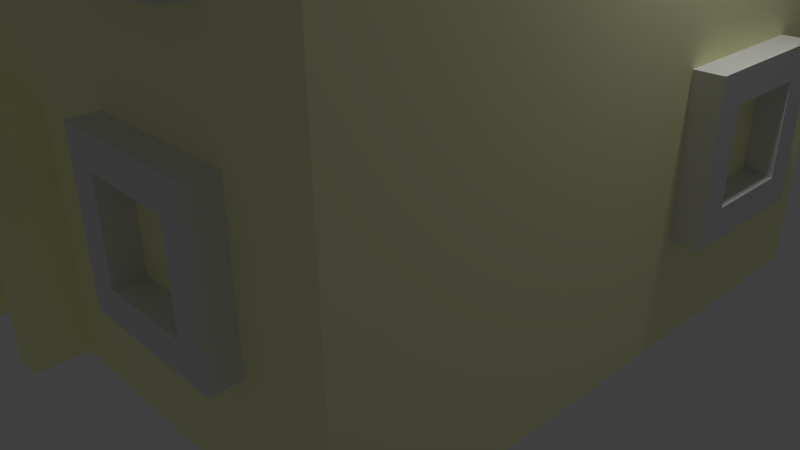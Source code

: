 # Source: Haus_A.blend  (saved by Blender 2.69.0; exported with 4.5.12 LTS)
import bpy
from mathutils import Matrix  # noqa: F401  (used for matrix-valued properties, if any)

bpy.ops.wm.read_factory_settings(use_empty=True)
scene = bpy.context.scene
scene.name = 'Scene'

# ---- collections
col_collection_1 = bpy.data.collections.new('Collection 1'); scene.collection.children.link(col_collection_1)

# ---- materials (node trees are filled in below, after node groups)
mat_material_001 = bpy.data.materials.new('Material.001')
mat_material_001.alpha_threshold = 0.0
mat_material_001.use_transparent_shadow = False
mat_material_001.diffuse_color = (0.2154, 0.08595, 0.03961, 1.0)
mat_material_001.roughness = 0.5
mat_material_001.line_color = (0.0, 0.0, 0.0, 1.0)
mat_material = bpy.data.materials.new('Material')
mat_material.alpha_threshold = 0.0
mat_material.use_transparent_shadow = False
mat_material.diffuse_color = (0.9992, 1.0, 0.5923, 1.0)
mat_material.roughness = 0.5
mat_material.line_color = (0.0, 0.0, 0.0, 1.0)
mat_material_002 = bpy.data.materials.new('Material.002')
mat_material_002.alpha_threshold = 0.0
mat_material_002.use_transparent_shadow = False
mat_material_002.diffuse_color = (0.2231, 0.2231, 0.2231, 1.0)
mat_material_002.roughness = 0.5
mat_material_002.line_color = (0.0, 0.0, 0.0, 1.0)

# ---- material node trees

# ---- world
world_world = bpy.data.worlds.new('World'); scene.world = world_world
world_world.color = (0.05088, 0.05088, 0.05088)
world_world.use_sun_shadow = False
world_world.sun_shadow_jitter_overblur = 0.0
world_world.cycles.sampling_method = 'MANUAL'
world_world.cycles.sample_map_resolution = 256

# ---- cameras
cam_camera = bpy.data.cameras.new('Camera')
cam_camera.clip_end = 100.0
cam_camera.lens = 35.0
cam_camera.sensor_width = 32.0
cam_camera.sensor_height = 18.0
cam_camera.ortho_scale = 7.314
cam_camera.dof.focus_distance = 0.0
cam_camera.dof.aperture_fstop = 128.0

# ---- lights
light_lamp = bpy.data.lights.new('Lamp', 'POINT')
light_lamp.transmission_factor = 0.0
light_lamp.cutoff_distance = 30.0
light_lamp.energy = 100.0
light_lamp.shadow_buffer_clip_start = 1.001
light_lamp.shadow_soft_size = 0.1
light_lamp.shadow_maximum_resolution = 0.006
light_lamp.use_absolute_resolution = True
light_lamp.cycles.use_multiple_importance_sampling = False

# ---- meshes
me_cube_003 = bpy.data.meshes.new('Cube.003')
me_cube_003.from_pydata([(1.0, 1.0, -1.0), (1.0, -1.0, -1.0), (-1.0, -1.0, -1.0), (-1.0, 1.0, -1.0), (1.0, 1.0, 1.0), (1.0, -1.0, 1.0), (-1.0, -1.0, 1.0), (-1.0, 1.0, 1.0)], [], [(0, 1, 2, 3), (4, 7, 6, 5), (0, 4, 5, 1), (1, 5, 6, 2), (2, 6, 7, 3), (4, 0, 3, 7)])
me_cube_003.materials.append(mat_material_001)
me_cube_003.use_remesh_preserve_volume = False
me_cube_003.use_remesh_preserve_attributes = False
me_cube_003.use_mirror_vertex_groups = False
me_cube_003.update()
me_cube_005 = bpy.data.meshes.new('Cube.005')
me_cube_005.from_pydata([(0.9068, -2.442, 4.719), (2.907, -2.442, 4.719), (0.9068, -2.442, 6.719), (2.907, -2.442, 6.719), (1.307, -2.442, 6.719), (1.707, -2.442, 6.719), (2.107, -2.442, 6.719), (2.507, -2.442, 6.719), (2.507, -2.442, 4.719), (2.107, -2.442, 4.719), (1.707, -2.442, 4.719), (1.307, -2.442, 4.719), (0.9068, -2.442, 6.319), (0.9068, -2.442, 5.919), (0.9068, -2.442, 5.519), (0.9068, -2.442, 5.119), (2.907, -2.442, 6.319), (2.907, -2.442, 5.919), (2.907, -2.442, 5.519), (2.907, -2.442, 5.119), (1.307, -2.442, 6.319), (1.307, -2.442, 5.919), (1.307, -2.442, 5.519), (1.307, -2.442, 5.119), (1.707, -2.442, 6.319), (1.707, -2.442, 5.119), (2.107, -2.442, 6.319), (2.107, -2.442, 5.119), (2.507, -2.442, 6.319), (2.507, -2.442, 5.919), (2.507, -2.442, 5.519), (2.507, -2.442, 5.119), (-0.9068, -2.442, 4.719), (-2.907, -2.442, 4.719), (-0.9068, -2.442, 6.719), (-2.907, -2.442, 6.719), (-1.307, -2.442, 6.719), (-1.707, -2.442, 6.719), (-2.107, -2.442, 6.719), (-2.507, -2.442, 6.719), (-2.507, -2.442, 4.719), (-2.107, -2.442, 4.719), (-1.707, -2.442, 4.719), (-1.307, -2.442, 4.719), (-0.9068, -2.442, 6.319), (-0.9068, -2.442, 5.919), (-0.9068, -2.442, 5.519), (-0.9068, -2.442, 5.119), (-2.907, -2.442, 6.319), (-2.907, -2.442, 5.919), (-2.907, -2.442, 5.519), (-2.907, -2.442, 5.119), (-1.307, -2.442, 6.319), (-1.307, -2.442, 5.919), (-1.307, -2.442, 5.519), (-1.307, -2.442, 5.119), (-1.707, -2.442, 6.319), (-1.707, -2.442, 5.119), (-2.107, -2.442, 6.319), (-2.107, -2.442, 5.119), (-2.507, -2.442, 6.319), (-2.507, -2.442, 5.919), (-2.507, -2.442, 5.519), (-2.507, -2.442, 5.119), (1.307, 2.442, 4.719), (2.907, 2.442, 5.519), (1.307, 2.442, 5.519), (-0.9068, 2.442, 4.719), (-2.907, 2.442, 4.719), (-0.9068, 2.442, 6.719), (-2.907, 2.442, 6.719), (-1.307, 2.442, 6.719), (-1.707, 2.442, 6.719), (-2.107, 2.442, 6.719), (-2.507, 2.442, 6.719), (-2.507, 2.442, 4.719), (-2.107, 2.442, 4.719), (-1.707, 2.442, 4.719), (-1.307, 2.442, 4.719), (-0.9068, 2.442, 6.319), (-0.9068, 2.442, 5.919), (-0.9068, 2.442, 5.519), (-0.9068, 2.442, 5.119), (-2.907, 2.442, 6.319), (-2.907, 2.442, 5.919), (-2.907, 2.442, 5.519), (-2.907, 2.442, 5.119), (-1.307, 2.442, 6.319), (-1.307, 2.442, 5.919), (-1.307, 2.442, 5.519), (-1.307, 2.442, 5.119), (-1.707, 2.442, 6.319), (-1.707, 2.442, 5.119), (-2.107, 2.442, 6.319), (-2.107, 2.442, 5.119), (-2.507, 2.442, 6.319), (-2.507, 2.442, 5.919), (-2.507, 2.442, 5.519), (-2.507, 2.442, 5.119), (0.9068, -2.442, 3.401), (2.507, -2.442, 3.401), (2.107, -2.442, 3.401), (1.707, -2.442, 3.401), (1.307, -2.442, 3.401), (0.9068, -2.442, 1.801), (0.9068, -2.442, 2.201), (0.9068, -2.442, 2.601), (0.9068, -2.442, 3.001), (1.307, -2.442, 1.801), (1.307, -2.442, 2.201), (1.307, -2.442, 2.601), (1.707, -2.442, 1.801), (1.707, -2.442, 3.001), (2.107, -2.442, 1.801), (2.107, -2.442, 3.001), (2.507, -2.442, 1.801), (2.507, -2.442, 2.201), (2.507, -2.442, 2.601), (2.507, -2.442, 3.001), (-2.507, -2.442, 1.401), (-0.9068, -2.442, 3.001), (-1.707, -2.442, 3.001), (-2.507, -2.442, 2.201), (2.507, 2.442, 1.401), (2.907, 2.442, 2.201), (1.307, 2.442, 3.001), (-0.9068, 4.442, 3.401), (-0.9068, 2.442, 3.401), (-2.907, 2.442, 3.401), (-2.907, 4.442, 3.401), (-0.9068, 4.442, 1.401), (-0.9068, 2.442, 1.401), (-2.907, 2.442, 1.401), (-2.907, 4.442, 1.401), (-1.307, 2.442, 1.401), (-1.707, 2.442, 1.401), (-2.107, 2.442, 1.401), (-2.507, 2.442, 1.401), (-2.507, 2.442, 3.401), (-2.107, 2.442, 3.401), (-1.707, 2.442, 3.401), (-1.307, 2.442, 3.401), (-2.507, 4.442, 1.401), (-2.107, 4.442, 1.401), (-1.707, 4.442, 1.401), (-1.307, 4.442, 1.401), (-1.307, 4.442, 3.401), (-1.707, 4.442, 3.401), (-2.107, 4.442, 3.401), (-2.507, 4.442, 3.401), (-0.9068, 4.442, 3.001), (-0.9068, 4.442, 2.601), (-0.9068, 4.442, 2.201), (-0.9068, 4.442, 1.801), (-0.9068, 2.442, 1.801), (-0.9068, 2.442, 2.201), (-0.9068, 2.442, 2.601), (-0.9068, 2.442, 3.001), (-2.907, 2.442, 1.801), (-2.907, 2.442, 2.201), (-2.907, 2.442, 2.601), (-2.907, 2.442, 3.001), (-2.907, 4.442, 1.801), (-2.907, 4.442, 2.201), (-2.907, 4.442, 2.601), (-2.907, 4.442, 3.001), (-1.307, 2.442, 1.801), (-1.307, 2.442, 2.201), (-1.307, 2.442, 2.601), (-1.307, 2.442, 3.001), (-1.707, 2.442, 1.801), (-1.707, 2.442, 3.001), (-2.107, 2.442, 1.801), (-2.107, 2.442, 3.001), (-2.507, 2.442, 1.801), (-2.507, 2.442, 2.201), (-2.507, 2.442, 2.601), (-2.507, 2.442, 3.001), (-2.507, 4.442, 1.801), (-2.507, 4.442, 2.201), (-2.507, 4.442, 2.601), (-2.507, 4.442, 3.001), (-2.107, 4.442, 1.801), (-2.107, 4.442, 3.001), (-1.707, 4.442, 1.801), (-1.707, 4.442, 3.001), (-1.307, 4.442, 1.801), (-1.307, 4.442, 2.201), (-1.307, 4.442, 2.601), (-1.307, 4.442, 3.001)], [(107, 99), (103, 99), (103, 102), (107, 106), (116, 115), (117, 116), (118, 117), (111, 108), (113, 111), (115, 113)], [(31, 19, 1, 8), (15, 23, 11, 0), (23, 25, 10, 11), (25, 27, 9, 10), (27, 31, 8, 9), (7, 3, 16, 28), (28, 16, 17, 29), (29, 17, 18, 30), (30, 18, 19, 31), (2, 4, 20, 12), (12, 20, 21, 13), (13, 21, 22, 14), (14, 22, 23, 15), (4, 5, 24, 20), (5, 6, 26, 24), (6, 7, 28, 26), (63, 40, 33, 51), (47, 32, 43, 55), (55, 43, 42, 57), (57, 42, 41, 59), (59, 41, 40, 63), (39, 60, 48, 35), (60, 61, 49, 48), (61, 62, 50, 49), (62, 63, 51, 50), (34, 44, 52, 36), (44, 45, 53, 52), (45, 46, 54, 53), (46, 47, 55, 54), (36, 52, 56, 37), (37, 56, 58, 38), (38, 58, 60, 39), (98, 86, 68, 75), (82, 90, 78, 67), (90, 92, 77, 78), (92, 94, 76, 77), (94, 98, 75, 76), (74, 70, 83, 95), (95, 83, 84, 96), (96, 84, 85, 97), (97, 85, 86, 98), (69, 71, 87, 79), (79, 87, 88, 80), (80, 88, 89, 81), (81, 89, 90, 82), (71, 72, 91, 87), (72, 73, 93, 91), (73, 74, 95, 93), (112, 102, 101, 114), (114, 101, 100, 118), (104, 105, 109, 108), (105, 106, 110, 109), (150, 126, 127, 157), (177, 138, 128, 161), (161, 128, 129, 165), (189, 146, 126, 150), (149, 129, 128, 138), (145, 130, 131, 134), (157, 127, 141, 169), (169, 141, 140, 171), (171, 140, 139, 173), (173, 139, 138, 177), (165, 129, 149, 181), (181, 149, 148, 183), (183, 148, 147, 185), (185, 147, 146, 189), (126, 146, 141, 127), (146, 147, 140, 141), (147, 148, 139, 140), (148, 149, 138, 139), (133, 142, 137, 132), (142, 143, 136, 137), (143, 144, 135, 136), (144, 145, 134, 135), (130, 153, 154, 131), (153, 152, 155, 154), (152, 151, 156, 155), (151, 150, 157, 156), (137, 174, 158, 132), (174, 175, 159, 158), (175, 176, 160, 159), (176, 177, 161, 160), (132, 158, 162, 133), (158, 159, 163, 162), (159, 160, 164, 163), (160, 161, 165, 164), (145, 186, 153, 130), (186, 187, 152, 153), (187, 188, 151, 152), (188, 189, 150, 151), (131, 154, 166, 134), (154, 155, 167, 166), (155, 156, 168, 167), (156, 157, 169, 168), (134, 166, 170, 135), (135, 170, 172, 136), (136, 172, 174, 137), (133, 162, 178, 142), (162, 163, 179, 178), (163, 164, 180, 179), (164, 165, 181, 180), (142, 178, 182, 143), (143, 182, 184, 144), (144, 184, 186, 145), (174, 178, 179, 180, 181, 177, 176, 175), (170, 166, 186, 184, 182, 178, 174, 172), (166, 167, 168, 169, 189, 188, 187, 186), (171, 173, 177, 181, 183, 185, 189, 169)])
me_cube_005.use_remesh_preserve_volume = False
me_cube_005.use_remesh_preserve_attributes = False
me_cube_005.use_mirror_vertex_groups = False
me_cube_005.update()
me_cube_002 = bpy.data.meshes.new('Cube.002')
me_cube_002.from_pydata([(1.0, 1.0, -1.0), (1.0, -1.0, -1.0), (-1.0, -1.0, -1.0), (-1.0, 1.0, -1.0), (1.0, 1.0, 1.0), (1.0, -1.0, 1.0), (-1.0, -1.0, 1.0), (-1.0, 1.0, 1.0), (0.6, 1.0, -1.0), (-0.6, 1.0, -1.0), (0.6, -1.0, -1.0), (-0.6, -1.0, -1.0), (0.6, 1.0, 1.0), (0.2, 1.0, 1.0), (-0.2, 1.0, 1.0), (-0.6, 1.0, 1.0), (0.6, -1.0, 1.0), (0.2, -1.0, 1.0), (-0.2, -1.0, 1.0), (-0.6, -1.0, 1.0), (1.0, 1.0, 0.7852), (1.0, -1.0, 0.7852), (-1.0, -1.0, 0.7852), (-1.0, 1.0, 0.7852), (0.6, -1.0, 0.7852), (0.2, -1.0, 0.7852), (-0.2, -1.0, 0.7852), (-0.6, -1.0, 0.7852), (0.6, 1.0, 0.7852), (0.2, 1.0, 0.7852), (-0.2, 1.0, 0.7852), (-0.6, 1.0, 0.7852)], [], [(9, 11, 2, 3), (15, 7, 6, 19), (20, 4, 5, 21), (27, 19, 6, 22), (22, 6, 7, 23), (31, 9, 3, 23), (0, 1, 10, 8), (28, 24, 25, 26, 27, 31, 30, 29), (8, 10, 24, 28), (31, 27, 11, 9), (4, 12, 16, 5), (12, 13, 17, 16), (13, 14, 18, 17), (14, 15, 19, 18), (21, 5, 16, 24), (24, 16, 17, 25), (25, 17, 18, 26), (26, 18, 19, 27), (20, 0, 8, 28), (0, 20, 21, 1), (11, 27, 22, 2), (2, 22, 23, 3), (15, 31, 23, 7), (1, 21, 24, 10), (4, 20, 28, 12), (12, 28, 29, 13), (13, 29, 30, 14), (14, 30, 31, 15)])
me_cube_002.materials.append(mat_material)
me_cube_002.use_remesh_preserve_volume = False
me_cube_002.use_remesh_preserve_attributes = False
me_cube_002.use_mirror_vertex_groups = False
me_cube_002.update()
me_cube_001 = bpy.data.meshes.new('Cube.001')
me_cube_001.from_pydata([(1.0, 1.0, -1.0), (1.0, -1.0, -1.0), (-1.0, -1.0, -1.0), (-1.0, 1.0, -1.0), (1.0, 1.0, 1.0), (1.0, -1.0, 1.0), (-1.0, -1.0, 1.0), (-1.0, 1.0, 1.0)], [], [(0, 1, 2, 3), (4, 7, 6, 5), (0, 4, 5, 1), (1, 5, 6, 2), (2, 6, 7, 3), (4, 0, 3, 7)])
me_cube_001.materials.append(mat_material_002)
me_cube_001.use_remesh_preserve_volume = False
me_cube_001.use_remesh_preserve_attributes = False
me_cube_001.use_mirror_vertex_groups = False
me_cube_001.update()
me_cube = bpy.data.meshes.new('Cube')
me_cube.from_pydata([(1.0, 1.0, -1.0), (1.0, -1.0, -1.0), (-1.0, -1.0, -1.0), (-1.0, 1.0, -1.0), (1.0, 1.0, 1.0), (1.0, -1.0, 1.0), (-1.0, -1.0, 1.0), (-1.0, 1.0, 1.0), (0.8182, 1.0, -1.0), (0.6364, 1.0, -1.0), (0.4545, 1.0, -1.0), (0.2727, 1.0, -1.0), (0.09091, 1.0, -1.0), (-0.09091, 1.0, -1.0), (-0.2727, 1.0, -1.0), (-0.4545, 1.0, -1.0), (-0.6364, 1.0, -1.0), (-0.8182, 1.0, -1.0), (0.8182, -1.0, -1.0), (0.6364, -1.0, -1.0), (0.4545, -1.0, -1.0), (0.2727, -1.0, -1.0), (0.09091, -1.0, -1.0), (-0.09091, -1.0, -1.0), (-0.2727, -1.0, -1.0), (-0.4545, -1.0, -1.0), (-0.6364, -1.0, -1.0), (-0.8182, -1.0, -1.0), (0.8182, 1.0, 1.0), (0.6364, 1.0, 1.0), (0.4545, 1.0, 1.0), (0.2727, 1.0, 1.0), (0.09091, 1.0, 1.0), (-0.09091, 1.0, 1.0), (-0.2727, 1.0, 1.0), (-0.4545, 1.0, 1.0), (-0.6364, 1.0, 1.0), (-0.8182, 1.0, 1.0), (0.8182, -1.0, 1.0), (0.6364, -1.0, 1.0), (0.4545, -1.0, 1.0), (0.2727, -1.0, 1.0), (0.09091, -1.0, 1.0), (-0.09091, -1.0, 1.0), (-0.2727, -1.0, 1.0), (-0.4545, -1.0, 1.0), (-0.6364, -1.0, 1.0), (-0.8182, -1.0, 1.0), (1.0, 0.8182, -1.0), (1.0, 0.6364, -1.0), (1.0, 0.4545, -1.0), (1.0, 0.2727, -1.0), (1.0, 0.09091, -1.0), (1.0, -0.09091, -1.0), (1.0, -0.2727, -1.0), (1.0, -0.4545, -1.0), (1.0, -0.6364, -1.0), (1.0, -0.8182, -1.0), (-1.0, -0.8182, -1.0), (-1.0, -0.6364, -1.0), (-1.0, -0.4545, -1.0), (-1.0, -0.2727, -1.0), (-1.0, -0.09091, -1.0), (-1.0, 0.09091, -1.0), (-1.0, 0.2727, -1.0), (-1.0, 0.4545, -1.0), (-1.0, 0.6364, -1.0), (-1.0, 0.8182, -1.0), (1.0, 0.8182, 1.0), (1.0, 0.6364, 1.0), (1.0, 0.4545, 1.0), (1.0, 0.2727, 1.0), (1.0, 0.09091, 1.0), (1.0, -0.09091, 1.0), (1.0, -0.2727, 1.0), (1.0, -0.4545, 1.0), (1.0, -0.6364, 1.0), (1.0, -0.8182, 1.0), (-1.0, -0.8182, 1.0), (-1.0, -0.6364, 1.0), (-1.0, -0.4545, 1.0), (-1.0, -0.2727, 1.0), (-1.0, -0.09091, 1.0), (-1.0, 0.09091, 1.0), (-1.0, 0.2727, 1.0), (-1.0, 0.4545, 1.0), (-1.0, 0.6364, 1.0), (-1.0, 0.8182, 1.0), (0.8182, -0.8182, -1.0), (0.8182, -0.6364, -1.0), (0.8182, -0.4545, -1.0), (0.8182, -0.2727, -1.0), (0.8182, -0.09091, -1.0), (0.8182, 0.09091, -1.0), (0.8182, 0.2727, -1.0), (0.8182, 0.4545, -1.0), (0.8182, 0.6364, -1.0), (0.8182, 0.8182, -1.0), (0.6364, -0.8182, -1.0), (0.6364, -0.6364, -1.0), (0.6364, -0.4545, -1.0), (0.6364, -0.2727, -1.0), (0.6364, -0.09091, -1.0), (0.6364, 0.09091, -1.0), (0.6364, 0.2727, -1.0), (0.6364, 0.4545, -1.0), (0.6364, 0.6364, -1.0), (0.6364, 0.8182, -1.0), (0.4545, -0.8182, -1.0), (0.4545, -0.6364, -1.0), (0.4545, -0.4545, -1.0), (0.4545, -0.2727, -1.0), (0.4545, -0.09091, -1.0), (0.4545, 0.09091, -1.0), (0.4545, 0.2727, -1.0), (0.4545, 0.4545, -1.0), (0.4545, 0.6364, -1.0), (0.4545, 0.8182, -1.0), (0.2727, -0.8182, -1.0), (0.2727, -0.6364, -1.0), (0.2727, -0.4545, -1.0), (0.2727, -0.2727, -1.0), (0.2727, -0.09091, -1.0), (0.2727, 0.09091, -1.0), (0.2727, 0.2727, -1.0), (0.2727, 0.4545, -1.0), (0.2727, 0.6364, -1.0), (0.2727, 0.8182, -1.0), (0.09091, -0.8182, -1.0), (0.09091, -0.6364, -1.0), (0.09091, -0.4545, -1.0), (0.09091, -0.2727, -1.0), (0.09091, -0.09091, -1.0), (0.09091, 0.09091, -1.0), (0.09091, 0.2727, -1.0), (0.09091, 0.4545, -1.0), (0.09091, 0.6364, -1.0), (0.09091, 0.8182, -1.0), (-0.09091, -0.8182, -1.0), (-0.09091, -0.6364, -1.0), (-0.09091, -0.4545, -1.0), (-0.09091, -0.2727, -1.0), (-0.09091, -0.09091, -1.0), (-0.09091, 0.09091, -1.0), (-0.09091, 0.2727, -1.0), (-0.09091, 0.4545, -1.0), (-0.09091, 0.6364, -1.0), (-0.09091, 0.8182, -1.0), (-0.2727, -0.8182, -1.0), (-0.2727, -0.6364, -1.0), (-0.2727, -0.4545, -1.0), (-0.2727, -0.2727, -1.0), (-0.2727, -0.09091, -1.0), (-0.2727, 0.09091, -1.0), (-0.2727, 0.2727, -1.0), (-0.2727, 0.4545, -1.0), (-0.2727, 0.6364, -1.0), (-0.2727, 0.8182, -1.0), (-0.4545, -0.8182, -1.0), (-0.4545, -0.6364, -1.0), (-0.4545, -0.4545, -1.0), (-0.4545, -0.2727, -1.0), (-0.4545, -0.09091, -1.0), (-0.4545, 0.09091, -1.0), (-0.4545, 0.2727, -1.0), (-0.4545, 0.4545, -1.0), (-0.4545, 0.6364, -1.0), (-0.4545, 0.8182, -1.0), (-0.6364, -0.8182, -1.0), (-0.6364, -0.6364, -1.0), (-0.6364, -0.4545, -1.0), (-0.6364, -0.2727, -1.0), (-0.6364, -0.09091, -1.0), (-0.6364, 0.09091, -1.0), (-0.6364, 0.2727, -1.0), (-0.6364, 0.4545, -1.0), (-0.6364, 0.6364, -1.0), (-0.6364, 0.8182, -1.0), (-0.8182, -0.8182, -1.0), (-0.8182, -0.6364, -1.0), (-0.8182, -0.4545, -1.0), (-0.8182, -0.2727, -1.0), (-0.8182, -0.09091, -1.0), (-0.8182, 0.09091, -1.0), (-0.8182, 0.2727, -1.0), (-0.8182, 0.4545, -1.0), (-0.8182, 0.6364, -1.0), (-0.8182, 0.8182, -1.0), (0.8182, 0.8182, 1.0), (0.8182, 0.6364, 1.0), (0.8182, 0.4545, 1.0), (0.8182, 0.2727, 1.0), (0.8182, 0.09091, 1.0), (0.8182, -0.09091, 1.0), (0.8182, -0.2727, 1.0), (0.8182, -0.4545, 1.0), (0.8182, -0.6364, 1.0), (0.8182, -0.8182, 1.0), (0.6364, 0.8182, 1.0), (0.6364, -0.8182, 1.0), (0.4545, 0.8182, 1.0), (0.4545, -0.8182, 1.0), (0.2727, 0.8182, 1.0), (0.2727, -0.8182, 1.0), (0.09091, 0.8182, 1.0), (0.09091, -0.8182, 1.0), (-0.09091, 0.8182, 1.0), (-0.09091, -0.8182, 1.0), (-0.2727, 0.8182, 1.0), (-0.2727, -0.8182, 1.0), (-0.4545, 0.8182, 1.0), (-0.4545, -0.8182, 1.0), (-0.6364, 0.8182, 1.0), (-0.6364, -0.8182, 1.0), (-0.8182, 0.8182, 1.0), (-0.8182, 0.6364, 1.0), (-0.8182, 0.4545, 1.0), (-0.8182, 0.2727, 1.0), (-0.8182, 0.09091, 1.0), (-0.8182, -0.09091, 1.0), (-0.8182, -0.2727, 1.0), (-0.8182, -0.4545, 1.0), (-0.8182, -0.6364, 1.0), (-0.8182, -0.8182, 1.0), (0.8182, 0.8182, 0.9015), (0.8182, 0.6364, 0.9015), (0.8182, 0.4545, 0.9015), (0.8182, 0.2727, 0.9015), (0.8182, 0.09091, 0.9015), (0.8182, -0.09091, 0.9015), (0.8182, -0.2727, 0.9015), (0.8182, -0.4545, 0.9015), (0.8182, -0.6364, 0.9015), (0.8182, -0.8182, 0.9015), (0.6364, 0.8182, 0.9015), (0.6364, -0.8182, 0.9015), (0.4545, 0.8182, 0.9015), (0.4545, -0.8182, 0.9015), (0.2727, 0.8182, 0.9015), (0.2727, -0.8182, 0.9015), (0.09091, 0.8182, 0.9015), (0.09091, -0.8182, 0.9015), (-0.09091, 0.8182, 0.9015), (-0.09091, -0.8182, 0.9015), (-0.2727, 0.8182, 0.9015), (-0.2727, -0.8182, 0.9015), (-0.4545, 0.8182, 0.9015), (-0.4545, -0.8182, 0.9015), (-0.6364, 0.8182, 0.9015), (-0.6364, -0.8182, 0.9015), (-0.8182, 0.8182, 0.9015), (-0.8182, 0.6364, 0.9015), (-0.8182, 0.4545, 0.9015), (-0.8182, 0.2727, 0.9015), (-0.8182, 0.09091, 0.9015), (-0.8182, -0.09091, 0.9015), (-0.8182, -0.2727, 0.9015), (-0.8182, -0.4545, 0.9015), (-0.8182, -0.6364, 0.9015), (-0.8182, -0.8182, 0.9015)], [], [(178, 27, 2, 58), (223, 78, 6, 47), (57, 77, 5, 1), (27, 47, 6, 2), (67, 87, 7, 3), (37, 17, 3, 7), (57, 1, 18, 88), (88, 18, 19, 98), (98, 19, 20, 108), (108, 20, 21, 118), (118, 21, 22, 128), (128, 22, 23, 138), (138, 23, 24, 148), (148, 24, 25, 158), (158, 25, 26, 168), (168, 26, 27, 178), (77, 197, 38, 5), (197, 199, 39, 38), (199, 201, 40, 39), (201, 203, 41, 40), (203, 205, 42, 41), (205, 207, 43, 42), (207, 209, 44, 43), (209, 211, 45, 44), (211, 213, 46, 45), (213, 223, 47, 46), (1, 5, 38, 18), (18, 38, 39, 19), (19, 39, 40, 20), (20, 40, 41, 21), (21, 41, 42, 22), (22, 42, 43, 23), (23, 43, 44, 24), (24, 44, 45, 25), (25, 45, 46, 26), (26, 46, 47, 27), (4, 0, 8, 28), (28, 8, 9, 29), (29, 9, 10, 30), (30, 10, 11, 31), (31, 11, 12, 32), (32, 12, 13, 33), (33, 13, 14, 34), (34, 14, 15, 35), (35, 15, 16, 36), (36, 16, 17, 37), (17, 187, 67, 3), (187, 186, 66, 67), (186, 185, 65, 66), (185, 184, 64, 65), (184, 183, 63, 64), (183, 182, 62, 63), (182, 181, 61, 62), (181, 180, 60, 61), (180, 179, 59, 60), (179, 178, 58, 59), (37, 7, 87, 214), (214, 87, 86, 215), (215, 86, 85, 216), (216, 85, 84, 217), (217, 84, 83, 218), (218, 83, 82, 219), (219, 82, 81, 220), (220, 81, 80, 221), (221, 80, 79, 222), (222, 79, 78, 223), (0, 4, 68, 48), (48, 68, 69, 49), (49, 69, 70, 50), (50, 70, 71, 51), (51, 71, 72, 52), (52, 72, 73, 53), (53, 73, 74, 54), (54, 74, 75, 55), (55, 75, 76, 56), (56, 76, 77, 57), (2, 6, 78, 58), (58, 78, 79, 59), (59, 79, 80, 60), (60, 80, 81, 61), (61, 81, 82, 62), (62, 82, 83, 63), (63, 83, 84, 64), (64, 84, 85, 65), (65, 85, 86, 66), (66, 86, 87, 67), (0, 48, 97, 8), (48, 49, 96, 97), (49, 50, 95, 96), (50, 51, 94, 95), (51, 52, 93, 94), (52, 53, 92, 93), (53, 54, 91, 92), (54, 55, 90, 91), (55, 56, 89, 90), (56, 57, 88, 89), (8, 97, 107, 9), (97, 96, 106, 107), (96, 95, 105, 106), (95, 94, 104, 105), (94, 93, 103, 104), (93, 92, 102, 103), (92, 91, 101, 102), (91, 90, 100, 101), (90, 89, 99, 100), (89, 88, 98, 99), (9, 107, 117, 10), (107, 106, 116, 117), (106, 105, 115, 116), (105, 104, 114, 115), (104, 103, 113, 114), (103, 102, 112, 113), (102, 101, 111, 112), (101, 100, 110, 111), (100, 99, 109, 110), (99, 98, 108, 109), (10, 117, 127, 11), (117, 116, 126, 127), (116, 115, 125, 126), (115, 114, 124, 125), (114, 113, 123, 124), (113, 112, 122, 123), (112, 111, 121, 122), (111, 110, 120, 121), (110, 109, 119, 120), (109, 108, 118, 119), (11, 127, 137, 12), (127, 126, 136, 137), (126, 125, 135, 136), (125, 124, 134, 135), (124, 123, 133, 134), (123, 122, 132, 133), (122, 121, 131, 132), (121, 120, 130, 131), (120, 119, 129, 130), (119, 118, 128, 129), (12, 137, 147, 13), (137, 136, 146, 147), (136, 135, 145, 146), (135, 134, 144, 145), (134, 133, 143, 144), (133, 132, 142, 143), (132, 131, 141, 142), (131, 130, 140, 141), (130, 129, 139, 140), (129, 128, 138, 139), (13, 147, 157, 14), (147, 146, 156, 157), (146, 145, 155, 156), (145, 144, 154, 155), (144, 143, 153, 154), (143, 142, 152, 153), (142, 141, 151, 152), (141, 140, 150, 151), (140, 139, 149, 150), (139, 138, 148, 149), (14, 157, 167, 15), (157, 156, 166, 167), (156, 155, 165, 166), (155, 154, 164, 165), (154, 153, 163, 164), (153, 152, 162, 163), (152, 151, 161, 162), (151, 150, 160, 161), (150, 149, 159, 160), (149, 148, 158, 159), (15, 167, 177, 16), (167, 166, 176, 177), (166, 165, 175, 176), (165, 164, 174, 175), (164, 163, 173, 174), (163, 162, 172, 173), (162, 161, 171, 172), (161, 160, 170, 171), (160, 159, 169, 170), (159, 158, 168, 169), (16, 177, 187, 17), (177, 176, 186, 187), (176, 175, 185, 186), (175, 174, 184, 185), (174, 173, 183, 184), (173, 172, 182, 183), (172, 171, 181, 182), (171, 170, 180, 181), (170, 169, 179, 180), (169, 168, 178, 179), (4, 28, 188, 68), (68, 188, 189, 69), (69, 189, 190, 70), (70, 190, 191, 71), (71, 191, 192, 72), (72, 192, 193, 73), (73, 193, 194, 74), (74, 194, 195, 75), (75, 195, 196, 76), (76, 196, 197, 77), (28, 29, 198, 188), (29, 30, 200, 198), (30, 31, 202, 200), (31, 32, 204, 202), (32, 33, 206, 204), (33, 34, 208, 206), (34, 35, 210, 208), (35, 36, 212, 210), (36, 37, 214, 212), (201, 199, 235, 237), (224, 234, 236, 238, 240, 242, 244, 246, 248, 250, 251, 252, 253, 254, 255, 256, 257, 258, 259, 249, 247, 245, 243, 241, 239, 237, 235, 233, 232, 231, 230, 229, 228, 227, 226, 225), (189, 188, 224, 225), (206, 208, 244, 242), (223, 213, 249, 259), (220, 221, 257, 256), (188, 198, 234, 224), (196, 195, 231, 232), (205, 203, 239, 241), (193, 192, 228, 229), (210, 212, 248, 246), (217, 218, 254, 253), (200, 202, 238, 236), (190, 189, 225, 226), (209, 207, 243, 245), (214, 215, 251, 250), (199, 197, 233, 235), (197, 196, 232, 233), (221, 222, 258, 257), (204, 206, 242, 240), (218, 219, 255, 254), (194, 193, 229, 230), (213, 211, 247, 249), (203, 201, 237, 239), (191, 190, 226, 227), (208, 210, 246, 244), (215, 216, 252, 251), (222, 223, 259, 258), (198, 200, 236, 234), (207, 205, 241, 243), (212, 214, 250, 248), (195, 194, 230, 231), (219, 220, 256, 255), (202, 204, 240, 238), (216, 217, 253, 252), (192, 191, 227, 228), (211, 209, 245, 247)])
me_cube.materials.append(mat_material)
me_cube.use_remesh_preserve_volume = False
me_cube.use_remesh_preserve_attributes = False
me_cube.use_mirror_vertex_groups = False
me_cube.update()
me_cube_004 = bpy.data.meshes.new('Cube.004')
me_cube_004.from_pydata([(0.9068, -4.442, 4.719), (0.9068, -2.442, 4.719), (2.907, -2.442, 4.719), (2.907, -4.442, 4.719), (0.9068, -4.442, 6.719), (0.9068, -2.442, 6.719), (2.907, -2.442, 6.719), (2.907, -4.442, 6.719), (1.307, -2.442, 6.719), (1.707, -2.442, 6.719), (2.107, -2.442, 6.719), (2.507, -2.442, 6.719), (2.507, -2.442, 4.719), (2.107, -2.442, 4.719), (1.707, -2.442, 4.719), (1.307, -2.442, 4.719), (2.507, -4.442, 6.719), (2.107, -4.442, 6.719), (1.707, -4.442, 6.719), (1.307, -4.442, 6.719), (1.307, -4.442, 4.719), (1.707, -4.442, 4.719), (2.107, -4.442, 4.719), (2.507, -4.442, 4.719), (0.9068, -4.442, 5.119), (0.9068, -4.442, 5.519), (0.9068, -4.442, 5.919), (0.9068, -4.442, 6.319), (0.9068, -2.442, 6.319), (0.9068, -2.442, 5.919), (0.9068, -2.442, 5.519), (0.9068, -2.442, 5.119), (2.907, -2.442, 6.319), (2.907, -2.442, 5.919), (2.907, -2.442, 5.519), (2.907, -2.442, 5.119), (2.907, -4.442, 6.319), (2.907, -4.442, 5.919), (2.907, -4.442, 5.519), (2.907, -4.442, 5.119), (1.307, -2.442, 6.319), (1.307, -2.442, 5.919), (1.307, -2.442, 5.519), (1.307, -2.442, 5.119), (1.707, -2.442, 6.319), (1.707, -2.442, 5.119), (2.107, -2.442, 6.319), (2.107, -2.442, 5.119), (2.507, -2.442, 6.319), (2.507, -2.442, 5.919), (2.507, -2.442, 5.519), (2.507, -2.442, 5.119), (2.507, -4.442, 6.319), (2.507, -4.442, 5.919), (2.507, -4.442, 5.519), (2.507, -4.442, 5.119), (2.107, -4.442, 6.319), (2.107, -4.442, 5.119), (1.707, -4.442, 6.319), (1.707, -4.442, 5.119), (1.307, -4.442, 6.319), (1.307, -4.442, 5.919), (1.307, -4.442, 5.519), (1.307, -4.442, 5.119), (-0.9068, -4.442, 4.719), (-0.9068, -2.442, 4.719), (-2.907, -2.442, 4.719), (-2.907, -4.442, 4.719), (-0.9068, -4.442, 6.719), (-0.9068, -2.442, 6.719), (-2.907, -2.442, 6.719), (-2.907, -4.442, 6.719), (-1.307, -2.442, 6.719), (-1.707, -2.442, 6.719), (-2.107, -2.442, 6.719), (-2.507, -2.442, 6.719), (-2.507, -2.442, 4.719), (-2.107, -2.442, 4.719), (-1.707, -2.442, 4.719), (-1.307, -2.442, 4.719), (-2.507, -4.442, 6.719), (-2.107, -4.442, 6.719), (-1.707, -4.442, 6.719), (-1.307, -4.442, 6.719), (-1.307, -4.442, 4.719), (-1.707, -4.442, 4.719), (-2.107, -4.442, 4.719), (-2.507, -4.442, 4.719), (-0.9068, -4.442, 5.119), (-0.9068, -4.442, 5.519), (-0.9068, -4.442, 5.919), (-0.9068, -4.442, 6.319), (-0.9068, -2.442, 6.319), (-0.9068, -2.442, 5.919), (-0.9068, -2.442, 5.519), (-0.9068, -2.442, 5.119), (-2.907, -2.442, 6.319), (-2.907, -2.442, 5.919), (-2.907, -2.442, 5.519), (-2.907, -2.442, 5.119), (-2.907, -4.442, 6.319), (-2.907, -4.442, 5.919), (-2.907, -4.442, 5.519), (-2.907, -4.442, 5.119), (-1.307, -2.442, 6.319), (-1.307, -2.442, 5.919), (-1.307, -2.442, 5.519), (-1.307, -2.442, 5.119), (-1.707, -2.442, 6.319), (-1.707, -2.442, 5.119), (-2.107, -2.442, 6.319), (-2.107, -2.442, 5.119), (-2.507, -2.442, 6.319), (-2.507, -2.442, 5.919), (-2.507, -2.442, 5.519), (-2.507, -2.442, 5.119), (-2.507, -4.442, 6.319), (-2.507, -4.442, 5.919), (-2.507, -4.442, 5.519), (-2.507, -4.442, 5.119), (-2.107, -4.442, 6.319), (-2.107, -4.442, 5.119), (-1.707, -4.442, 6.319), (-1.707, -4.442, 5.119), (-1.307, -4.442, 6.319), (-1.307, -4.442, 5.919), (-1.307, -4.442, 5.519), (-1.307, -4.442, 5.119), (1.307, 2.442, 4.719), (2.907, 2.442, 5.519), (1.307, 2.442, 5.519), (-0.9068, 4.442, 4.719), (-0.9068, 2.442, 4.719), (-2.907, 2.442, 4.719), (-2.907, 4.442, 4.719), (-0.9068, 4.442, 6.719), (-0.9068, 2.442, 6.719), (-2.907, 2.442, 6.719), (-2.907, 4.442, 6.719), (-1.307, 2.442, 6.719), (-1.707, 2.442, 6.719), (-2.107, 2.442, 6.719), (-2.507, 2.442, 6.719), (-2.507, 2.442, 4.719), (-2.107, 2.442, 4.719), (-1.707, 2.442, 4.719), (-1.307, 2.442, 4.719), (-2.507, 4.442, 6.719), (-2.107, 4.442, 6.719), (-1.707, 4.442, 6.719), (-1.307, 4.442, 6.719), (-1.307, 4.442, 4.719), (-1.707, 4.442, 4.719), (-2.107, 4.442, 4.719), (-2.507, 4.442, 4.719), (-0.9068, 4.442, 5.119), (-0.9068, 4.442, 5.519), (-0.9068, 4.442, 5.919), (-0.9068, 4.442, 6.319), (-0.9068, 2.442, 6.319), (-0.9068, 2.442, 5.919), (-0.9068, 2.442, 5.519), (-0.9068, 2.442, 5.119), (-2.907, 2.442, 6.319), (-2.907, 2.442, 5.919), (-2.907, 2.442, 5.519), (-2.907, 2.442, 5.119), (-2.907, 4.442, 6.319), (-2.907, 4.442, 5.919), (-2.907, 4.442, 5.519), (-2.907, 4.442, 5.119), (-1.307, 2.442, 6.319), (-1.307, 2.442, 5.919), (-1.307, 2.442, 5.519), (-1.307, 2.442, 5.119), (-1.707, 2.442, 6.319), (-1.707, 2.442, 5.119), (-2.107, 2.442, 6.319), (-2.107, 2.442, 5.119), (-2.507, 2.442, 6.319), (-2.507, 2.442, 5.919), (-2.507, 2.442, 5.519), (-2.507, 2.442, 5.119), (-2.507, 4.442, 6.319), (-2.507, 4.442, 5.919), (-2.507, 4.442, 5.519), (-2.507, 4.442, 5.119), (-2.107, 4.442, 6.319), (-2.107, 4.442, 5.119), (-1.707, 4.442, 6.319), (-1.707, 4.442, 5.119), (-1.307, 4.442, 6.319), (-1.307, 4.442, 5.919), (-1.307, 4.442, 5.519), (-1.307, 4.442, 5.119), (0.9068, -4.442, 3.401), (0.9068, -2.442, 3.401), (2.907, -2.442, 3.401), (2.907, -4.442, 3.401), (0.9068, -4.442, 1.401), (0.9068, -2.442, 1.401), (2.907, -2.442, 1.401), (2.907, -4.442, 1.401), (1.307, -2.442, 1.401), (1.707, -2.442, 1.401), (2.107, -2.442, 1.401), (2.507, -2.442, 1.401), (2.507, -2.442, 3.401), (2.107, -2.442, 3.401), (1.707, -2.442, 3.401), (1.307, -2.442, 3.401), (2.507, -4.442, 1.401), (2.107, -4.442, 1.401), (1.707, -4.442, 1.401), (1.307, -4.442, 1.401), (1.307, -4.442, 3.401), (1.707, -4.442, 3.401), (2.107, -4.442, 3.401), (2.507, -4.442, 3.401), (0.9068, -4.442, 3.001), (0.9068, -4.442, 2.601), (0.9068, -4.442, 2.201), (0.9068, -4.442, 1.801), (0.9068, -2.442, 1.801), (0.9068, -2.442, 2.201), (0.9068, -2.442, 2.601), (0.9068, -2.442, 3.001), (2.907, -2.442, 1.801), (2.907, -2.442, 2.201), (2.907, -2.442, 2.601), (2.907, -2.442, 3.001), (2.907, -4.442, 1.801), (2.907, -4.442, 2.201), (2.907, -4.442, 2.601), (2.907, -4.442, 3.001), (1.307, -2.442, 1.801), (1.307, -2.442, 2.201), (1.307, -2.442, 2.601), (1.307, -2.442, 3.001), (1.707, -2.442, 1.801), (1.707, -2.442, 3.001), (2.107, -2.442, 1.801), (2.107, -2.442, 3.001), (2.507, -2.442, 1.801), (2.507, -2.442, 2.201), (2.507, -2.442, 2.601), (2.507, -2.442, 3.001), (2.507, -4.442, 1.801), (2.507, -4.442, 2.201), (2.507, -4.442, 2.601), (2.507, -4.442, 3.001), (2.107, -4.442, 1.801), (2.107, -4.442, 3.001), (1.707, -4.442, 1.801), (1.707, -4.442, 3.001), (1.307, -4.442, 1.801), (1.307, -4.442, 2.201), (1.307, -4.442, 2.601), (1.307, -4.442, 3.001), (-2.507, -2.442, 1.401), (-0.9068, -2.442, 3.001), (-1.707, -2.442, 3.001), (-2.507, -2.442, 2.201), (2.507, 2.442, 1.401), (2.907, 2.442, 2.201), (1.307, 2.442, 3.001), (-0.9068, 4.442, 3.401), (-0.9068, 2.442, 3.401), (-2.907, 2.442, 3.401), (-2.907, 4.442, 3.401), (-0.9068, 4.442, 1.401), (-0.9068, 2.442, 1.401), (-2.907, 2.442, 1.401), (-2.907, 4.442, 1.401), (-1.307, 2.442, 1.401), (-1.707, 2.442, 1.401), (-2.107, 2.442, 1.401), (-2.507, 2.442, 1.401), (-2.507, 2.442, 3.401), (-2.107, 2.442, 3.401), (-1.707, 2.442, 3.401), (-1.307, 2.442, 3.401), (-2.507, 4.442, 1.401), (-2.107, 4.442, 1.401), (-1.707, 4.442, 1.401), (-1.307, 4.442, 1.401), (-1.307, 4.442, 3.401), (-1.707, 4.442, 3.401), (-2.107, 4.442, 3.401), (-2.507, 4.442, 3.401), (-0.9068, 4.442, 3.001), (-0.9068, 4.442, 2.601), (-0.9068, 4.442, 2.201), (-0.9068, 4.442, 1.801), (-0.9068, 2.442, 1.801), (-0.9068, 2.442, 2.201), (-0.9068, 2.442, 2.601), (-0.9068, 2.442, 3.001), (-2.907, 2.442, 1.801), (-2.907, 2.442, 2.201), (-2.907, 2.442, 2.601), (-2.907, 2.442, 3.001), (-2.907, 4.442, 1.801), (-2.907, 4.442, 2.201), (-2.907, 4.442, 2.601), (-2.907, 4.442, 3.001), (-1.307, 2.442, 1.801), (-1.307, 2.442, 2.201), (-1.307, 2.442, 2.601), (-1.307, 2.442, 3.001), (-1.707, 2.442, 1.801), (-1.707, 2.442, 3.001), (-2.107, 2.442, 1.801), (-2.107, 2.442, 3.001), (-2.507, 2.442, 1.801), (-2.507, 2.442, 2.201), (-2.507, 2.442, 2.601), (-2.507, 2.442, 3.001), (-2.507, 4.442, 1.801), (-2.507, 4.442, 2.201), (-2.507, 4.442, 2.601), (-2.507, 4.442, 3.001), (-2.107, 4.442, 1.801), (-2.107, 4.442, 3.001), (-1.707, 4.442, 1.801), (-1.707, 4.442, 3.001), (-1.307, 4.442, 1.801), (-1.307, 4.442, 2.201), (-1.307, 4.442, 2.601), (-1.307, 4.442, 3.001)], [], [(24, 31, 1, 0), (51, 35, 2, 12), (35, 39, 3, 2), (63, 24, 0, 20), (23, 12, 2, 3), (19, 8, 5, 4), (31, 43, 15, 1), (43, 45, 14, 15), (45, 47, 13, 14), (47, 51, 12, 13), (39, 55, 23, 3), (55, 57, 22, 23), (57, 59, 21, 22), (59, 63, 20, 21), (0, 1, 15, 20), (20, 15, 14, 21), (21, 14, 13, 22), (22, 13, 12, 23), (7, 6, 11, 16), (16, 11, 10, 17), (17, 10, 9, 18), (18, 9, 8, 19), (4, 5, 28, 27), (27, 28, 29, 26), (26, 29, 30, 25), (25, 30, 31, 24), (11, 6, 32, 48), (48, 32, 33, 49), (49, 33, 34, 50), (50, 34, 35, 51), (6, 7, 36, 32), (32, 36, 37, 33), (33, 37, 38, 34), (34, 38, 39, 35), (19, 4, 27, 60), (60, 27, 26, 61), (61, 26, 25, 62), (62, 25, 24, 63), (5, 8, 40, 28), (28, 40, 41, 29), (29, 41, 42, 30), (30, 42, 43, 31), (8, 9, 44, 40), (9, 10, 46, 44), (10, 11, 48, 46), (7, 16, 52, 36), (36, 52, 53, 37), (37, 53, 54, 38), (38, 54, 55, 39), (16, 17, 56, 52), (17, 18, 58, 56), (18, 19, 60, 58), (48, 49, 50, 51, 55, 54, 53, 52), (44, 46, 48, 52, 56, 58, 60, 40), (40, 60, 61, 62, 63, 43, 42, 41), (45, 43, 63, 59, 57, 55, 51, 47), (88, 64, 65, 95), (115, 76, 66, 99), (99, 66, 67, 103), (127, 84, 64, 88), (87, 67, 66, 76), (83, 68, 69, 72), (95, 65, 79, 107), (107, 79, 78, 109), (109, 78, 77, 111), (111, 77, 76, 115), (103, 67, 87, 119), (119, 87, 86, 121), (121, 86, 85, 123), (123, 85, 84, 127), (64, 84, 79, 65), (84, 85, 78, 79), (85, 86, 77, 78), (86, 87, 76, 77), (71, 80, 75, 70), (80, 81, 74, 75), (81, 82, 73, 74), (82, 83, 72, 73), (68, 91, 92, 69), (91, 90, 93, 92), (90, 89, 94, 93), (89, 88, 95, 94), (75, 112, 96, 70), (112, 113, 97, 96), (113, 114, 98, 97), (114, 115, 99, 98), (70, 96, 100, 71), (96, 97, 101, 100), (97, 98, 102, 101), (98, 99, 103, 102), (83, 124, 91, 68), (124, 125, 90, 91), (125, 126, 89, 90), (126, 127, 88, 89), (69, 92, 104, 72), (92, 93, 105, 104), (93, 94, 106, 105), (94, 95, 107, 106), (72, 104, 108, 73), (73, 108, 110, 74), (74, 110, 112, 75), (71, 100, 116, 80), (100, 101, 117, 116), (101, 102, 118, 117), (102, 103, 119, 118), (80, 116, 120, 81), (81, 120, 122, 82), (82, 122, 124, 83), (112, 116, 117, 118, 119, 115, 114, 113), (108, 104, 124, 122, 120, 116, 112, 110), (104, 105, 106, 107, 127, 126, 125, 124), (109, 111, 115, 119, 121, 123, 127, 107), (155, 162, 132, 131), (182, 166, 133, 143), (166, 170, 134, 133), (194, 155, 131, 151), (154, 143, 133, 134), (150, 139, 136, 135), (162, 174, 146, 132), (174, 176, 145, 146), (176, 178, 144, 145), (178, 182, 143, 144), (170, 186, 154, 134), (186, 188, 153, 154), (188, 190, 152, 153), (190, 194, 151, 152), (131, 132, 146, 151), (151, 146, 145, 152), (152, 145, 144, 153), (153, 144, 143, 154), (138, 137, 142, 147), (147, 142, 141, 148), (148, 141, 140, 149), (149, 140, 139, 150), (135, 136, 159, 158), (158, 159, 160, 157), (157, 160, 161, 156), (156, 161, 162, 155), (142, 137, 163, 179), (179, 163, 164, 180), (180, 164, 165, 181), (181, 165, 166, 182), (137, 138, 167, 163), (163, 167, 168, 164), (164, 168, 169, 165), (165, 169, 170, 166), (150, 135, 158, 191), (191, 158, 157, 192), (192, 157, 156, 193), (193, 156, 155, 194), (136, 139, 171, 159), (159, 171, 172, 160), (160, 172, 173, 161), (161, 173, 174, 162), (139, 140, 175, 171), (140, 141, 177, 175), (141, 142, 179, 177), (138, 147, 183, 167), (167, 183, 184, 168), (168, 184, 185, 169), (169, 185, 186, 170), (147, 148, 187, 183), (148, 149, 189, 187), (149, 150, 191, 189), (179, 180, 181, 182, 186, 185, 184, 183), (175, 177, 179, 183, 187, 189, 191, 171), (171, 191, 192, 193, 194, 174, 173, 172), (176, 174, 194, 190, 188, 186, 182, 178), (219, 195, 196, 226), (246, 207, 197, 230), (230, 197, 198, 234), (258, 215, 195, 219), (218, 198, 197, 207), (214, 199, 200, 203), (226, 196, 210, 238), (238, 210, 209, 240), (240, 209, 208, 242), (242, 208, 207, 246), (234, 198, 218, 250), (250, 218, 217, 252), (252, 217, 216, 254), (254, 216, 215, 258), (195, 215, 210, 196), (215, 216, 209, 210), (216, 217, 208, 209), (217, 218, 207, 208), (202, 211, 206, 201), (211, 212, 205, 206), (212, 213, 204, 205), (213, 214, 203, 204), (199, 222, 223, 200), (222, 221, 224, 223), (221, 220, 225, 224), (220, 219, 226, 225), (206, 243, 227, 201), (243, 244, 228, 227), (244, 245, 229, 228), (245, 246, 230, 229), (201, 227, 231, 202), (227, 228, 232, 231), (228, 229, 233, 232), (229, 230, 234, 233), (214, 255, 222, 199), (255, 256, 221, 222), (256, 257, 220, 221), (257, 258, 219, 220), (200, 223, 235, 203), (223, 224, 236, 235), (224, 225, 237, 236), (225, 226, 238, 237), (203, 235, 239, 204), (204, 239, 241, 205), (205, 241, 243, 206), (202, 231, 247, 211), (231, 232, 248, 247), (232, 233, 249, 248), (233, 234, 250, 249), (211, 247, 251, 212), (212, 251, 253, 213), (213, 253, 255, 214), (243, 247, 248, 249, 250, 246, 245, 244), (239, 235, 255, 253, 251, 247, 243, 241), (235, 236, 237, 238, 258, 257, 256, 255), (240, 242, 246, 250, 252, 254, 258, 238), (290, 266, 267, 297), (317, 278, 268, 301), (301, 268, 269, 305), (329, 286, 266, 290), (289, 269, 268, 278), (285, 270, 271, 274), (297, 267, 281, 309), (309, 281, 280, 311), (311, 280, 279, 313), (313, 279, 278, 317), (305, 269, 289, 321), (321, 289, 288, 323), (323, 288, 287, 325), (325, 287, 286, 329), (266, 286, 281, 267), (286, 287, 280, 281), (287, 288, 279, 280), (288, 289, 278, 279), (273, 282, 277, 272), (282, 283, 276, 277), (283, 284, 275, 276), (284, 285, 274, 275), (270, 293, 294, 271), (293, 292, 295, 294), (292, 291, 296, 295), (291, 290, 297, 296), (277, 314, 298, 272), (314, 315, 299, 298), (315, 316, 300, 299), (316, 317, 301, 300), (272, 298, 302, 273), (298, 299, 303, 302), (299, 300, 304, 303), (300, 301, 305, 304), (285, 326, 293, 270), (326, 327, 292, 293), (327, 328, 291, 292), (328, 329, 290, 291), (271, 294, 306, 274), (294, 295, 307, 306), (295, 296, 308, 307), (296, 297, 309, 308), (274, 306, 310, 275), (275, 310, 312, 276), (276, 312, 314, 277), (273, 302, 318, 282), (302, 303, 319, 318), (303, 304, 320, 319), (304, 305, 321, 320), (282, 318, 322, 283), (283, 322, 324, 284), (284, 324, 326, 285), (314, 318, 319, 320, 321, 317, 316, 315), (310, 306, 326, 324, 322, 318, 314, 312), (306, 307, 308, 309, 329, 328, 327, 326), (311, 313, 317, 321, 323, 325, 329, 309)])
me_cube_004.use_remesh_preserve_volume = False
me_cube_004.use_remesh_preserve_attributes = False
me_cube_004.use_mirror_vertex_groups = False
me_cube_004.update()

# ---- objects
ob_cube_005 = bpy.data.objects.new('Cube.005', me_cube_003)
ob_cube_003 = bpy.data.objects.new('Cube.003', me_cube_005)
ob_cube_002 = bpy.data.objects.new('Cube.002', me_cube_002)
ob_cube_001 = bpy.data.objects.new('Cube.001', me_cube_001)
ob_cube = bpy.data.objects.new('Cube', me_cube)
ob_cube_004 = bpy.data.objects.new('Cube.004', me_cube_004)
ob_lamp = bpy.data.objects.new('Lamp', light_lamp)
ob_camera = bpy.data.objects.new('Camera', cam_camera)

# ---- transforms, parenting, visibility, modifiers, constraints
ob_cube_005.location = (-1.873, 1.357, 6.665)
ob_cube_005.scale = (0.7436, 1.013, 0.2815)
ob_cube_005.lock_rotations_4d = False
ob_cube_005.empty_display_type = 'ARROWS'
ob_cube_005.lineart.crease_threshold = 0.0
ob_cube_003.location = (1.192e-07, -2.384e-07, 0.0)
ob_cube_003.rotation_euler = (0.0, -0.0, -1.571)
ob_cube_003.scale = (0.8866, 0.8866, 0.8866)
ob_cube_003.lineart.crease_threshold = 0.0
ob_cube_002.location = (-1.36, -3.365, 1.4)
ob_cube_002.scale = (0.8644, 0.8644, 1.394)
ob_cube_002.lock_rotations_4d = False
ob_cube_002.empty_display_type = 'ARROWS'
ob_cube_002.lineart.crease_threshold = 0.0
ob_cube_001.location = (2.771, -2.705, 7.548)
ob_cube_001.scale = (0.2056, 0.2571, 0.9136)
ob_cube_001.lock_rotations_4d = False
ob_cube_001.empty_display_type = 'ARROWS'
ob_cube_001.lineart.crease_threshold = 0.0
ob_cube.location = (0.0, 0.0, 3.6)
ob_cube.scale = (3.611, 3.611, 3.611)
ob_cube.lock_rotations_4d = False
ob_cube.empty_display_type = 'ARROWS'
ob_cube.lineart.crease_threshold = 0.0
ob_cube_004.location = (1.192e-07, -2.384e-07, 0.0)
ob_cube_004.scale = (0.8866, 0.8866, 0.8866)
ob_cube_004.lineart.crease_threshold = 0.0
ob_lamp.location = (4.076, 1.005, 5.904)
ob_lamp.rotation_euler = (0.6503, 0.05522, 1.866)
ob_lamp.lock_rotations_4d = False
ob_lamp.empty_display_type = 'ARROWS'
ob_lamp.color = (0.0, 0.0, 0.0, 0.0)
ob_lamp.lineart.crease_threshold = 0.0
ob_camera.location = (7.481, -6.508, 5.344)
ob_camera.rotation_euler = (1.109, 0.01082, 0.8149)
ob_camera.lock_rotations_4d = False
ob_camera.empty_display_type = 'ARROWS'
ob_camera.color = (0.0, 0.0, 0.0, 0.0)
ob_camera.display_type = 'WIRE'
ob_camera.lineart.crease_threshold = 0.0

# ---- collection membership
col_collection_1.objects.link(ob_cube_005)
col_collection_1.objects.link(ob_cube_003)
col_collection_1.objects.link(ob_cube_002)
col_collection_1.objects.link(ob_cube_001)
col_collection_1.objects.link(ob_cube)
col_collection_1.objects.link(ob_cube_004)
col_collection_1.objects.link(ob_lamp)
col_collection_1.objects.link(ob_camera)

# ---- scene / render settings (as saved in the file)
scene.camera = ob_camera
scene.frame_start = 1; scene.frame_end = 250; scene.frame_set(1)
scene.render.engine = 'BLENDER_EEVEE_NEXT'
scene.render.image_settings.compression = 90
scene.render.resolution_percentage = 50
scene.render.dither_intensity = 0.0
scene.cycles.use_denoising = False
scene.cycles.samples = 10
scene.cycles.sampling_pattern = 'TABULATED_SOBOL'
scene.cycles.light_sampling_threshold = 0.0
scene.cycles.use_adaptive_sampling = False
scene.cycles.use_light_tree = False
scene.cycles.blur_glossy = 0.0
scene.cycles.volume_bounces = 1
scene.cycles.pixel_filter_type = 'GAUSSIAN'
scene.cycles.sample_clamp_indirect = 0.0
scene.view_settings.view_transform = 'Standard'
bpy.context.view_layer.update()
